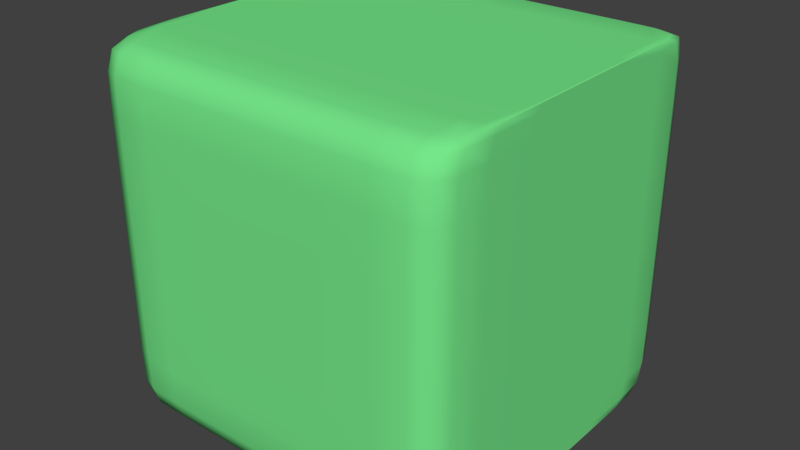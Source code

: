 # Source: Square.blend  (saved by Blender 2.79.0; exported with 4.5.12 LTS)
import bpy
from mathutils import Matrix  # noqa: F401  (used for matrix-valued properties, if any)

bpy.ops.wm.read_factory_settings(use_empty=True)
scene = bpy.context.scene
scene.name = 'Scene'

# ---- collections
col_collection_1 = bpy.data.collections.new('Collection 1'); scene.collection.children.link(col_collection_1)

# ---- materials (node trees are filled in below, after node groups)
mat_material_001 = bpy.data.materials.new('Material.001')
mat_material_001.alpha_threshold = 0.0
mat_material_001.use_transparent_shadow = False
mat_material_001.diffuse_color = (0.1794, 0.8, 0.2524, 1.0)
mat_material_001.roughness = 0.5

# ---- material node trees

# ---- world
world_world = bpy.data.worlds.new('World'); scene.world = world_world
world_world.color = (0.05088, 0.05088, 0.05088)
world_world.use_sun_shadow = False
world_world.sun_shadow_jitter_overblur = 0.0
world_world.cycles.sampling_method = 'MANUAL'

# ---- meshes
me_cube_001 = bpy.data.meshes.new('Cube.001')
me_cube_001.from_pydata([(-0.5942, -0.5942, -0.5942), (-0.5942, -0.5942, 0.5942), (-0.5942, 0.5942, -0.5942), (-0.5942, 0.5942, 0.5942), (0.5942, -0.5942, -0.5942), (0.5942, -0.5942, 0.5942), (0.5942, 0.5942, -0.5942), (0.5942, 0.5942, 0.5942), (-0.5942, -0.5942, 0.5942), (-0.5942, 0.5942, 0.5942), (0.5942, 0.5942, 0.5942), (0.5942, -0.5942, 0.5942), (-0.5942, 0.5942, -0.5942), (0.5942, 0.5942, -0.5942), (0.5942, -0.5942, -0.5942), (-0.5942, -0.5942, -0.5942), (-0.5942, 0.5942, -0.5942), (-0.5942, 0.5942, 0.5942), (-0.5942, -0.5942, -0.5942), (-0.5942, -0.5942, 0.5942), (-0.5942, -0.5942, 0.5942), (-0.5942, 0.5942, 0.5942), (-0.5942, 0.5942, -0.5942), (-0.5942, -0.5942, -0.5942), (0.5942, 0.5942, 0.5942), (0.5942, -0.5942, -0.5942), (0.5942, 0.5942, 0.5942), (0.5942, 0.5942, -0.5942), (0.5942, 0.5942, -0.5942), (0.5942, -0.5942, 0.5942), (0.5942, -0.5942, 0.5942), (0.5942, -0.5942, -0.5942)], [], [(8, 1, 3, 9), (26, 24, 7, 10), (10, 7, 5, 11), (20, 19, 1, 8), (28, 6, 4, 25), (17, 3, 1, 19), (23, 20, 8, 15), (13, 10, 11, 14), (27, 26, 10, 13), (15, 8, 9, 12), (0, 15, 12, 2), (28, 27, 13, 6), (6, 13, 14, 4), (18, 23, 15, 0), (25, 31, 23, 18), (2, 12, 22, 16), (12, 9, 21, 22), (31, 30, 20, 23), (24, 17, 19, 29), (2, 16, 18, 0), (30, 29, 19, 20), (9, 3, 17, 21), (11, 5, 29, 30), (7, 24, 29, 5), (14, 11, 30, 31), (4, 14, 31, 25), (16, 22, 27, 28), (22, 21, 26, 27), (16, 28, 25, 18), (21, 17, 24, 26)])
me_cube_001.polygons.foreach_set('use_smooth', [True] * 30)
me_cube_001.materials.append(mat_material_001)
me_cube_001.use_remesh_preserve_volume = False
me_cube_001.use_remesh_preserve_attributes = False
me_cube_001.use_mirror_vertex_groups = False
me_cube_001.update()

# ---- objects
ob_cube = bpy.data.objects.new('Cube', me_cube_001)

# ---- transforms, parenting, visibility, modifiers, constraints
ob_cube.location = (0.0, 0.0, 0.0)
ob_cube.scale = (2.049, 2.049, 2.049)
ob_cube.lineart.crease_threshold = 0.0
_m = ob_cube.modifiers.new('Subsurf', 'SUBSURF')
_m.uv_smooth = 'PRESERVE_CORNERS'
_m.quality = 2
_m.show_only_control_edges = False

# ---- collection membership
col_collection_1.objects.link(ob_cube)

# ---- scene / render settings (as saved in the file)
scene.frame_start = 1; scene.frame_end = 250; scene.frame_set(1)
scene.render.engine = 'BLENDER_EEVEE_NEXT'
scene.render.resolution_percentage = 50
scene.render.dither_intensity = 0.0
scene.cycles.use_denoising = False
scene.cycles.samples = 128
scene.cycles.sampling_pattern = 'TABULATED_SOBOL'
scene.cycles.use_adaptive_sampling = False
scene.cycles.use_light_tree = False
scene.cycles.blur_glossy = 0.0
scene.cycles.sample_clamp_indirect = 0.0
scene.view_settings.view_transform = 'Standard'
bpy.context.view_layer.update()

# ---- added for rendering (the .blend has no active camera and no usable light): camera, sun
cam_auto = bpy.data.cameras.new('AutoCamera')
cam_auto.lens = 50.0
cam_auto.sensor_width = 36.0
cam_auto.clip_end = 1000.0
ob_auto_camera = bpy.data.objects.new('AutoCamera', cam_auto)
scene.collection.objects.link(ob_auto_camera)
ob_auto_camera.location = (3.90312, -4.68375, 3.1225)
ob_auto_camera.rotation_euler = (1.09748, -7.21219e-08, 0.694738)
scene.camera = ob_auto_camera
light_auto_sun = bpy.data.lights.new('AutoSun', 'SUN')
light_auto_sun.energy = 3.0
light_auto_sun.angle = 0.0523599
ob_auto_sun = bpy.data.objects.new('AutoSun', light_auto_sun)
scene.collection.objects.link(ob_auto_sun)
ob_auto_sun.rotation_euler = (0.872665, 0.174533, 0.523599)
bpy.context.view_layer.update()

